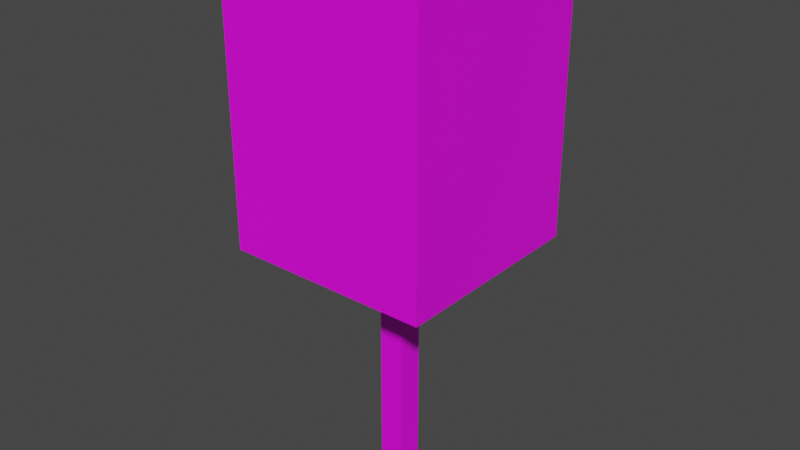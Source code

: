 # Source: m5.blend  (saved by Blender 2.92.15; exported with 4.5.12 LTS)
import bpy
from mathutils import Matrix  # noqa: F401  (used for matrix-valued properties, if any)

bpy.ops.wm.read_factory_settings(use_empty=True)
scene = bpy.context.scene
scene.name = 'Scene'

# ---- images (referenced by path relative to the original .blend; pixels are not part of the script)
import os
ASSET_DIR = os.environ.get("B2B_ASSET_DIR", "")  # directory of the original .blend (textures are referenced by path, not embedded)
HERE = os.path.dirname(os.path.abspath(__file__))  # packed textures are extracted next to this script under _unpacked/

def load_image(name, relpath, width, height, colorspace="sRGB"):
    """Load a texture the original file referenced (path relative to the .blend, or extracted next to this script)."""
    p = next((c for c in (os.path.join(HERE, relpath), os.path.join(ASSET_DIR, relpath)) if relpath and os.path.exists(c)), "")
    if p:
        img = bpy.data.images.load(p, check_existing=True)
        img.name = name
    else:  # same state as the original file: an image datablock whose file is absent (Cycles renders it pink)
        img = bpy.data.images.new(name, width, height)
        img.source = "FILE"
        img.filepath = "//" + (relpath or name)
    img.colorspace_settings.name = colorspace
    return img
img_mark5_jpg = load_image('mark5.jpg', 'mark5.jpg', 1024, 1024, 'sRGB')
img_legno_jpeg_001 = load_image('legno.jpeg.001', 'legno.jpeg', 1024, 1024, 'sRGB')
img_cartone_jpg_001 = load_image('cartone.jpg.001', 'cartone.jpg', 1024, 1024, 'sRGB')

# ---- materials (node trees are filled in below, after node groups)
mat_material_001 = bpy.data.materials.new('Material.001')
mat_material_001.use_transparent_shadow = False
mat_material_003 = bpy.data.materials.new('Material.003')
mat_material_003.use_transparent_shadow = False
mat_material_004 = bpy.data.materials.new('Material.004')
mat_material_004.use_transparent_shadow = False

# ---- material node trees
mat_material_001.use_nodes = True; mat_material_001.node_tree.nodes.clear()
_N = mat_material_001.node_tree.nodes; _L = mat_material_001.node_tree.links
n0 = _N.new('ShaderNodeBsdfPrincipled'); n0.name = 'Principled BSDF'; n0.location = (10, 300)
n0.distribution = 'GGX'
n0.subsurface_method = 'BURLEY'
n0.inputs[3].default_value = 1.45
n0.inputs[27].default_value = (0.0, 0.0, 0.0, 1.0)
n0.inputs[28].default_value = 1.0
n1 = _N.new('ShaderNodeOutputMaterial'); n1.name = 'Material Output'; n1.location = (300, 300)
n2 = _N.new('ShaderNodeTexImage'); n2.name = 'Image Texture'; n2.location = (-280, 280)
n2.image = img_mark5_jpg
_L.new(n0.outputs[0], n1.inputs[0])
_L.new(n2.outputs[0], n0.inputs[0])
n1.is_active_output = True
mat_material_003.use_nodes = True; mat_material_003.node_tree.nodes.clear()
_N = mat_material_003.node_tree.nodes; _L = mat_material_003.node_tree.links
n0 = _N.new('ShaderNodeBsdfPrincipled'); n0.name = 'Principled BSDF'; n0.location = (10, 300)
n0.distribution = 'GGX'
n0.subsurface_method = 'BURLEY'
n0.inputs[3].default_value = 1.45
n0.inputs[27].default_value = (0.0, 0.0, 0.0, 1.0)
n0.inputs[28].default_value = 1.0
n1 = _N.new('ShaderNodeOutputMaterial'); n1.name = 'Material Output'; n1.location = (300, 300)
n2 = _N.new('ShaderNodeTexImage'); n2.name = 'Image Texture'; n2.location = (-280, 280)
n2.image = img_legno_jpeg_001
_L.new(n0.outputs[0], n1.inputs[0])
_L.new(n2.outputs[0], n0.inputs[0])
n1.is_active_output = True
mat_material_004.use_nodes = True; mat_material_004.node_tree.nodes.clear()
_N = mat_material_004.node_tree.nodes; _L = mat_material_004.node_tree.links
n0 = _N.new('ShaderNodeBsdfPrincipled'); n0.name = 'Principled BSDF'; n0.location = (10, 300)
n0.distribution = 'GGX'
n0.subsurface_method = 'BURLEY'
n0.inputs[3].default_value = 1.45
n0.inputs[27].default_value = (0.0, 0.0, 0.0, 1.0)
n0.inputs[28].default_value = 1.0
n1 = _N.new('ShaderNodeOutputMaterial'); n1.name = 'Material Output'; n1.location = (300, 300)
n2 = _N.new('ShaderNodeTexImage'); n2.name = 'Image Texture'; n2.location = (-280, 280)
n2.image = img_cartone_jpg_001
_L.new(n0.outputs[0], n1.inputs[0])
_L.new(n2.outputs[0], n0.inputs[0])
n1.is_active_output = True

# ---- world
world_world = bpy.data.worlds.new('World'); scene.world = world_world
world_world.use_nodes = True; world_world.node_tree.nodes.clear()
_N = world_world.node_tree.nodes; _L = world_world.node_tree.links
n0 = _N.new('ShaderNodeOutputWorld'); n0.name = 'World Output'; n0.location = (300, 300)
n1 = _N.new('ShaderNodeBackground'); n1.name = 'Background'; n1.location = (10, 300)
n1.inputs[0].default_value = (0.05088, 0.05088, 0.05088, 1.0)
_L.new(n1.outputs[0], n0.inputs[0])
n0.is_active_output = True
world_world.color = (0.05088, 0.05088, 0.05088)
world_world.use_sun_shadow = False
world_world.sun_shadow_jitter_overblur = 0.0

# ---- meshes
me_cube_005 = bpy.data.meshes.new('Cube.005')
me_cube_005.from_pydata([(-17.5, -17.5, -17.5), (-17.5, -17.5, 17.5), (-17.5, 17.5, -17.5), (-17.5, 17.5, 17.5), (17.5, -17.5, -17.5), (17.5, -17.5, 17.5), (17.5, 17.5, -17.5), (17.5, 17.5, 17.5), (-140.0, -140.0, 17.5), (-140.0, 140.0, 17.5), (-140.0, -140.0, 57.5), (140.0, -140.0, 17.5), (140.0, 140.0, 17.5), (140.0, -140.0, 57.5), (140.0, 140.0, 57.5), (-140.0, 140.0, 57.5)], [], [(0, 1, 3, 2), (2, 3, 7, 6), (6, 7, 5, 4), (4, 5, 1, 0), (2, 6, 4, 0), (7, 3, 1, 5), (9, 12, 11, 8), (8, 10, 15, 9), (11, 13, 10, 8), (12, 14, 13, 11), (14, 15, 10, 13), (9, 15, 14, 12)])
me_cube_005.polygons.foreach_set('material_index', [1, 1, 1, 1, 0, 0, 2, 2, 2, 0, 2, 2])
_uv = me_cube_005.uv_layers.new(name='UVMap')
_uv.uv.foreach_set('vector', [0.9999, 0.0001003, 0.9999, 0.9999, 9.998e-05, 0.9999, 0.0001001, 9.998e-05, 0.9999, 0.0001003, 0.9999, 0.9999, 9.998e-05, 0.9999, 0.0001001, 9.998e-05, 9.998e-05, 0.9999, 0.0001, 9.998e-05, 0.9999, 0.0001001, 0.9999, 0.9999, 0.0, 0.0, 0.0, 0.0, 0.0, 0.0, 0.0, 0.0, 0.0, 0.0, 0.0, 0.0, 0.0, 0.0, 0.0, 0.0, 0.0, 0.0, 0.0, 0.0, 0.0, 0.0, 0.0, 0.0, 0.6666, 0.9999, 8.17e-05, 0.9999, 8.164e-05, 8.178e-05, 0.6666, 8.164e-05, 1.0, 4.629e-05, 1.0, 0.2143, 4.629e-05, 0.2143, 4.633e-05, 4.648e-05, 0.09526, 1.0, 3.086e-05, 1.0, 3.097e-05, 3.086e-05, 0.09526, 3.092e-05, 1.004, 0.001569, 0.996, 0.9958, 0.001326, 0.9969, -0.001327, 0.004616, 8.164e-05, 8.189e-05, 0.6666, 8.164e-05, 0.6666, 0.9999, 8.167e-05, 0.9999, 1.0, 3.197e-05, 1.0, 0.1022, 3.197e-05, 0.1022, 3.205e-05, 3.205e-05])
me_cube_005.materials.append(mat_material_001)
me_cube_005.materials.append(mat_material_003)
me_cube_005.materials.append(mat_material_004)
me_cube_005.use_remesh_fix_poles = True
me_cube_005.use_remesh_preserve_attributes = False
me_cube_005.use_mirror_vertex_groups = False
me_cube_005.update()

# ---- objects
ob_cube = bpy.data.objects.new('Cube', me_cube_005)

# ---- transforms, parenting, visibility, modifiers, constraints
ob_cube.location = (0.0, 0.0, 175.0)
ob_cube.scale = (1.0, 1.0, 10.0)
ob_cube.lineart.crease_threshold = 0.0

# ---- collection membership
scene.collection.objects.link(ob_cube)

# ---- scene / render settings (as saved in the file)
scene.frame_start = 1; scene.frame_end = 250; scene.frame_set(1)
scene.render.engine = 'BLENDER_EEVEE_NEXT'
scene.cycles.use_denoising = False
scene.cycles.samples = 128
scene.cycles.sampling_pattern = 'TABULATED_SOBOL'
scene.cycles.use_adaptive_sampling = False
scene.cycles.use_light_tree = False
scene.view_settings.view_transform = 'Filmic'
scene.unit_settings.scale_length = 0.001
bpy.context.view_layer.update()

# ---- added for rendering (the .blend has no active camera and no usable light): camera, sun
cam_auto = bpy.data.cameras.new('AutoCamera')
cam_auto.lens = 50.0
cam_auto.sensor_width = 36.0
cam_auto.clip_end = 13771.4
ob_auto_camera = bpy.data.objects.new('AutoCamera', cam_auto)
scene.collection.objects.link(ob_auto_camera)
ob_auto_camera.location = (784.697, -941.637, 1002.76)
ob_auto_camera.rotation_euler = (1.09748, -7.21219e-08, 0.694738)
scene.camera = ob_auto_camera
light_auto_sun = bpy.data.lights.new('AutoSun', 'SUN')
light_auto_sun.energy = 3.0
light_auto_sun.angle = 0.0523599
ob_auto_sun = bpy.data.objects.new('AutoSun', light_auto_sun)
scene.collection.objects.link(ob_auto_sun)
ob_auto_sun.rotation_euler = (0.872665, 0.174533, 0.523599)
bpy.context.view_layer.update()
